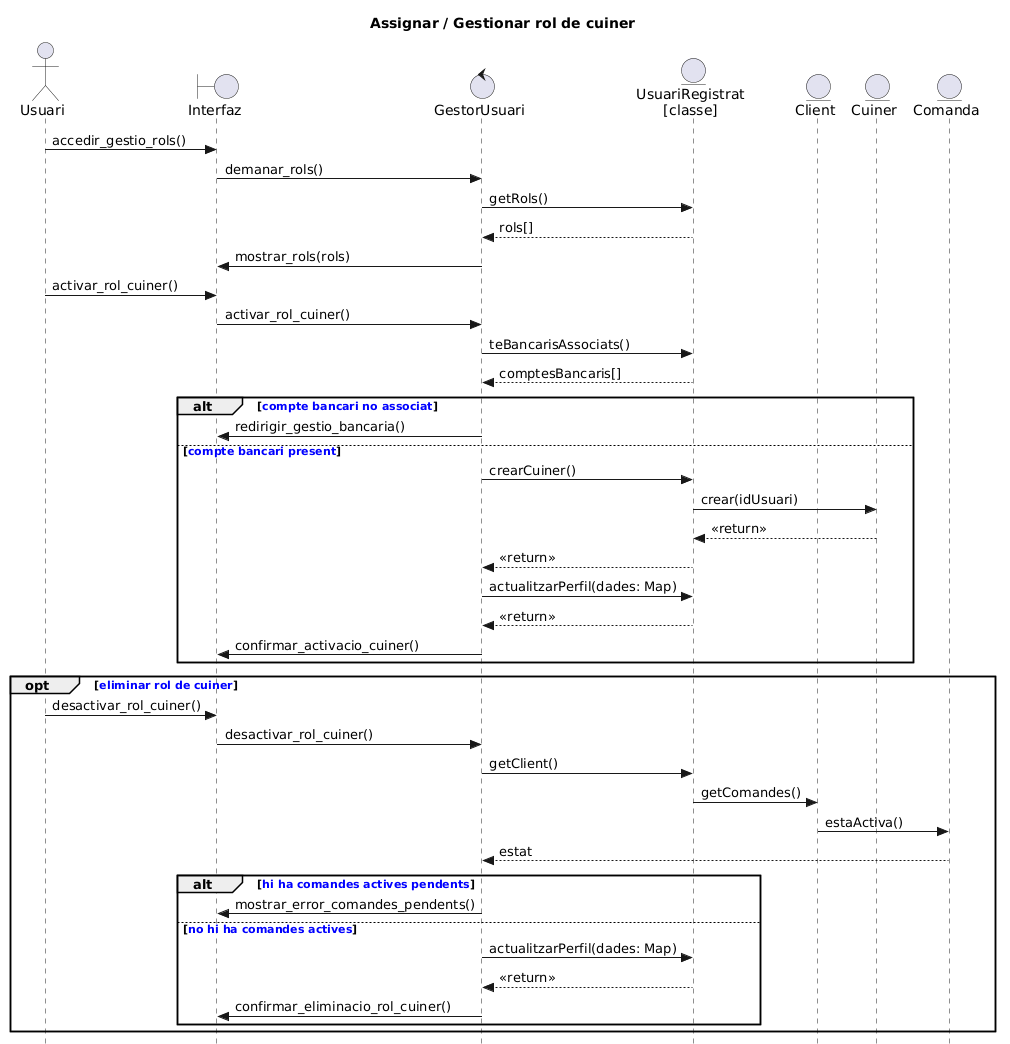

The diagram above was rendered by PlantUML. Its source (embedded in the PNG):
@startuml
skinparam style strictuml
title Assignar / Gestionar rol de cuiner
actor Usuari
boundary Interfaz
control GestorUsuari
entity "UsuariRegistrat\n[classe]" as UsuariRegistrat
entity Client
entity Cuiner
entity Comanda
Usuari -> Interfaz : accedir_gestio_rols()
Interfaz -> GestorUsuari : demanar_rols()
' --- ACCÉS EN CASCADA ---
GestorUsuari -> UsuariRegistrat : getRols()
UsuariRegistrat --> GestorUsuari : rols[]
GestorUsuari -> Interfaz : mostrar_rols(rols)

Usuari -> Interfaz : activar_rol_cuiner()
Interfaz -> GestorUsuari : activar_rol_cuiner()

' --- CASCADA: GestorUsuari només parla amb UsuariRegistrat ---
GestorUsuari -> UsuariRegistrat : teBancarisAssociats()
UsuariRegistrat --> GestorUsuari : comptesBancaris[]

alt <font color=blue><b>compte bancari no associat</b></font>
    GestorUsuari -> Interfaz : redirigir_gestio_bancaria()

else <font color=blue><b>compte bancari present</b></font>

    ' --- CASCADA: UsuariRegistrat crea Cuiner ---
    GestorUsuari -> UsuariRegistrat : crearCuiner()
    UsuariRegistrat -> Cuiner : crear(idUsuari)
    Cuiner --> UsuariRegistrat : <<return>>
    UsuariRegistrat --> GestorUsuari : <<return>>

    GestorUsuari -> UsuariRegistrat : actualitzarPerfil(dades: Map)
    UsuariRegistrat --> GestorUsuari : <<return>>

    GestorUsuari -> Interfaz : confirmar_activacio_cuiner()
end

opt <font color=blue><b>eliminar rol de cuiner</b></font>
    Usuari -> Interfaz : desactivar_rol_cuiner()
    Interfaz -> GestorUsuari : desactivar_rol_cuiner()

    ' --- CONSULTA EN CASCADA DE COMANDES ---
    GestorUsuari -> UsuariRegistrat : getClient()

    UsuariRegistrat -> Client : getComandes()

    Client -> Comanda : estaActiva()
    Comanda --> GestorUsuari : estat

    alt <font color=blue><b>hi ha comandes actives pendents</b></font>
        GestorUsuari -> Interfaz : mostrar_error_comandes_pendents()

    else <font color=blue><b>no hi ha comandes actives</b></font>
        GestorUsuari -> UsuariRegistrat : actualitzarPerfil(dades: Map)
        UsuariRegistrat --> GestorUsuari : <<return>>
        GestorUsuari -> Interfaz : confirmar_eliminacio_rol_cuiner()
    end
end
@enduml